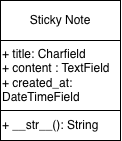

The diagram above was exported from draw.io. Its source (the exported page's mxGraphModel, read from the mxfile embedded in the PNG):
<mxGraphModel dx="620" dy="468" grid="1" gridSize="10" guides="1" tooltips="1" connect="1" arrows="1" fold="1" page="1" pageScale="1" pageWidth="850" pageHeight="1100" math="0" shadow="0">
  <root>
    <mxCell id="0" />
    <mxCell id="1" parent="0" />
    <mxCell id="hLI8vjGOUjX6sh8yLDwJ-1" parent="1" style="rounded=0;whiteSpace=wrap;html=1;" value="Sticky Note" vertex="1">
      <mxGeometry height="40" width="120" x="160" y="120" as="geometry" />
    </mxCell>
    <mxCell id="hLI8vjGOUjX6sh8yLDwJ-2" parent="1" style="rounded=0;whiteSpace=wrap;html=1;align=left;" value="+ title: Charfield&lt;div&gt;+ content : TextField&lt;/div&gt;&lt;div&gt;+ created_at: DateTimeField&amp;nbsp;&lt;/div&gt;" vertex="1">
      <mxGeometry height="70" width="120" x="160" y="160" as="geometry" />
    </mxCell>
    <mxCell id="hLI8vjGOUjX6sh8yLDwJ-3" parent="1" style="rounded=0;whiteSpace=wrap;html=1;align=left;" value="+ __str__(): String" vertex="1">
      <mxGeometry height="30" width="120" x="160" y="230" as="geometry" />
    </mxCell>
  </root>
</mxGraphModel>